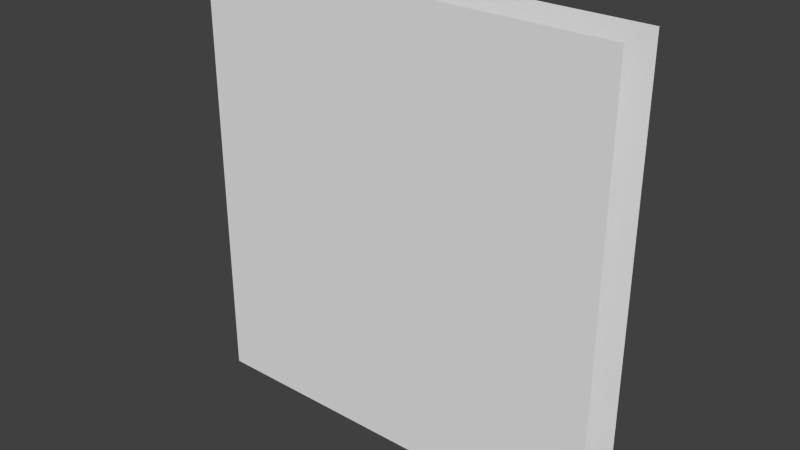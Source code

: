 # Source: aries_door.blend  (saved by Blender 2.75.0; exported with 4.5.12 LTS)
import bpy
from mathutils import Matrix  # noqa: F401  (used for matrix-valued properties, if any)

bpy.ops.wm.read_factory_settings(use_empty=True)
scene = bpy.context.scene
scene.name = 'Scene'

# ---- collections
col_collection_12 = bpy.data.collections.new('Collection 12'); scene.collection.children.link(col_collection_12)

# ---- materials (node trees are filled in below, after node groups)
mat_aries_door = bpy.data.materials.new('aries_door')
mat_aries_door.alpha_threshold = 0.0
mat_aries_door.use_transparent_shadow = False
mat_aries_door.roughness = 0.5

# ---- material node trees

# ---- world
world_world = bpy.data.worlds.new('World'); scene.world = world_world
world_world.color = (0.05088, 0.05088, 0.05088)
world_world.use_sun_shadow = False
world_world.sun_shadow_jitter_overblur = 0.0
world_world.cycles.sampling_method = 'MANUAL'
world_world.cycles.sample_map_resolution = 256

# ---- meshes
me_cube_045 = bpy.data.meshes.new('Cube.045')
me_cube_045.from_pydata([(-0.2409, 2.039, -2.428), (0.2409, 2.039, -2.428), (0.2409, 2.039, 1.827), (-0.2409, 2.039, 1.827), (-0.2409, 1.02, -2.428), (-0.2409, 1.02, 1.827), (0.2409, 1.02, -2.428), (0.2409, 1.02, 1.827)], [], [(5, 3, 0, 4), (2, 7, 6, 1)])
me_cube_045.polygons.foreach_set('use_smooth', [True] * 2)
_uv = me_cube_045.uv_layers.new(name='UVMap')
_uv.uv.foreach_set('vector', [0.6251, 0.5216, 0.5001, 0.5216, 0.5001, 0.0001021, 0.6251, 0.0001021, 0.4999, 0.5216, 0.3749, 0.5216, 0.3749, 0.0001021, 0.4999, 0.0001021])
me_cube_045.materials.append(mat_aries_door)
me_cube_045.use_remesh_preserve_volume = False
me_cube_045.use_remesh_preserve_attributes = False
me_cube_045.use_mirror_vertex_groups = False
me_cube_045.update()
me_cube_046 = bpy.data.meshes.new('Cube.046')
me_cube_046.from_pydata([(-0.2409, 1.02, -2.428), (-0.2409, 0.0, -2.428), (-0.2409, 0.0, 1.827), (-0.2409, 1.02, 1.827), (0.2409, 0.0, -2.428), (0.2409, 1.02, -2.428), (0.2409, 1.02, 1.827), (0.2409, 0.0, 1.827)], [], [(2, 3, 0, 1), (6, 7, 4, 5)])
me_cube_046.polygons.foreach_set('use_smooth', [True] * 2)
_uv = me_cube_046.uv_layers.new(name='UVMap')
_uv.uv.foreach_set('vector', [0.75, 0.5216, 0.6251, 0.5216, 0.6251, 0.0001021, 0.75, 0.0001021, 0.3749, 0.5216, 0.25, 0.5216, 0.25, 0.0001021, 0.3749, 0.0001021])
me_cube_046.materials.append(mat_aries_door)
me_cube_046.use_remesh_preserve_volume = False
me_cube_046.use_remesh_preserve_attributes = False
me_cube_046.use_mirror_vertex_groups = False
me_cube_046.update()
me_cube_047 = bpy.data.meshes.new('Cube.047')
me_cube_047.from_pydata([(-0.2409, 0.0, -2.428), (-0.2409, -1.02, -2.428), (-0.2409, -1.02, 1.827), (-0.2409, 0.0, 1.827), (0.2409, -1.02, -2.428), (0.2409, 0.0, -2.428), (0.2409, 0.0, 1.827), (0.2409, -1.02, 1.827)], [], [(2, 3, 0, 1), (6, 7, 4, 5)])
me_cube_047.polygons.foreach_set('use_smooth', [True] * 2)
_uv = me_cube_047.uv_layers.new(name='UVMap')
_uv.uv.foreach_set('vector', [0.8749, 0.5216, 0.75, 0.5216, 0.75, 0.0001021, 0.8749, 0.0001021, 0.25, 0.5216, 0.1251, 0.5216, 0.1251, 0.0001021, 0.25, 0.0001021])
me_cube_047.materials.append(mat_aries_door)
me_cube_047.use_remesh_preserve_volume = False
me_cube_047.use_remesh_preserve_attributes = False
me_cube_047.use_mirror_vertex_groups = False
me_cube_047.update()
me_cube_048 = bpy.data.meshes.new('Cube.048')
me_cube_048.from_pydata([(-0.2409, -2.039, -2.428), (0.2409, -2.039, -2.428), (0.2409, -2.039, 1.827), (-0.2409, -2.039, 1.827), (-0.2409, -1.02, -2.428), (-0.2409, -1.02, 1.827), (0.2409, -1.02, -2.428), (0.2409, -1.02, 1.827)], [], [(7, 2, 1, 6), (3, 5, 4, 0)])
me_cube_048.polygons.foreach_set('use_smooth', [True] * 2)
_uv = me_cube_048.uv_layers.new(name='UVMap')
_uv.uv.foreach_set('vector', [0.1251, 0.5216, 0.0001022, 0.5216, 0.0001021, 0.0001021, 0.1251, 0.0001021, 0.9999, 0.5216, 0.8749, 0.5216, 0.8749, 0.0001021, 0.9999, 0.0001021])
me_cube_048.materials.append(mat_aries_door)
me_cube_048.use_remesh_preserve_volume = False
me_cube_048.use_remesh_preserve_attributes = False
me_cube_048.use_mirror_vertex_groups = False
me_cube_048.update()
arm_armature = bpy.data.armatures.new('Armature')  # bones are not reproduced

# ---- objects
ob_aries_door = bpy.data.objects.new('aries_door', None)
ob_aries_door_armature = bpy.data.objects.new('aries_door_armature', arm_armature)
ob_aries_center_000 = bpy.data.objects.new('aries_center.000', me_cube_045)
ob_aries_center_001 = bpy.data.objects.new('aries_center.001', me_cube_046)
ob_aries_center_002 = bpy.data.objects.new('aries_center.002', me_cube_047)
ob_aries_center_003 = bpy.data.objects.new('aries_center.003', me_cube_048)

# ---- transforms, parenting, visibility, modifiers, constraints
ob_aries_door.location = (-102.3, -56.57, 1.492)
ob_aries_door.rotation_euler = (0.0, -0.0, 4.712)
ob_aries_door.scale = (0.6634, 0.6634, 0.6634)
ob_aries_door.empty_image_offset = (0.0, 0.0)
ob_aries_door.lineart.crease_threshold = 0.0
ob_aries_door_armature.parent = ob_aries_door
ob_aries_door_armature.matrix_parent_inverse = Matrix(((1.0, 0.0, 0.0, 119.0), (0.0, 1.0, 0.0, 50.32), (0.0, 0.0, 1.0, -2.335), (0.0, 0.0, 0.0, 1.0)))
ob_aries_door_armature.location = (-124.2, -18.57, 0.7441)
ob_aries_door_armature.show_in_front = True
ob_aries_door_armature.lineart.crease_threshold = 0.0
ob_aries_center_000.parent = ob_aries_door_armature
ob_aries_center_000.matrix_parent_inverse = Matrix(((1.0, 0.0, 0.0, 124.2), (0.0, 1.0, 0.0, 18.57), (0.0, 0.0, 1.0, -0.7441), (0.0, 0.0, 0.0, 1.0)))
ob_aries_center_000.location = (-119.0, -50.32, 2.099)
ob_aries_center_000.lineart.crease_threshold = 0.0
_vg = ob_aries_center_000.vertex_groups.new(name='bone_aries.L1')
for _i, _w in zip([0, 1, 2, 3, 4, 5, 6, 7], [1.0, 1.0, 1.0, 1.0, 1.0, 1.0, 1.0, 1.0]): _vg.add([_i], _w, 'REPLACE')
_m = ob_aries_center_000.modifiers.new('EdgeSplit', 'EDGE_SPLIT')
_m = ob_aries_center_000.modifiers.new('Armature', 'ARMATURE')
_m.object = ob_aries_door_armature
ob_aries_center_001.parent = ob_aries_door_armature
ob_aries_center_001.matrix_parent_inverse = Matrix(((1.0, 0.0, 0.0, 124.2), (0.0, 1.0, 0.0, 18.57), (0.0, 0.0, 1.0, -0.7441), (0.0, 0.0, 0.0, 1.0)))
ob_aries_center_001.location = (-119.0, -50.32, 2.099)
ob_aries_center_001.lineart.crease_threshold = 0.0
_vg = ob_aries_center_001.vertex_groups.new(name='bone_aries.L2')
_vg.add([0, 1, 2, 3, 4, 5, 6, 7], 1.0, 'REPLACE')
_m = ob_aries_center_001.modifiers.new('EdgeSplit', 'EDGE_SPLIT')
_m = ob_aries_center_001.modifiers.new('Armature', 'ARMATURE')
_m.object = ob_aries_door_armature
ob_aries_center_002.parent = ob_aries_door_armature
ob_aries_center_002.matrix_parent_inverse = Matrix(((1.0, 0.0, 0.0, 124.2), (0.0, 1.0, 0.0, 18.57), (0.0, 0.0, 1.0, -0.7441), (0.0, 0.0, 0.0, 1.0)))
ob_aries_center_002.location = (-119.0, -50.32, 2.099)
ob_aries_center_002.lineart.crease_threshold = 0.0
_vg = ob_aries_center_002.vertex_groups.new(name='bone_aries.R1')
_vg.add([0, 1, 2, 3, 4, 5, 6, 7], 1.0, 'REPLACE')
_m = ob_aries_center_002.modifiers.new('EdgeSplit', 'EDGE_SPLIT')
_m = ob_aries_center_002.modifiers.new('Armature', 'ARMATURE')
_m.object = ob_aries_door_armature
ob_aries_center_003.parent = ob_aries_door_armature
ob_aries_center_003.matrix_parent_inverse = Matrix(((1.0, 0.0, 0.0, 124.2), (0.0, 1.0, 0.0, 18.57), (0.0, 0.0, 1.0, -0.7441), (0.0, 0.0, 0.0, 1.0)))
ob_aries_center_003.location = (-119.0, -50.32, 2.099)
ob_aries_center_003.lineart.crease_threshold = 0.0
_vg = ob_aries_center_003.vertex_groups.new(name='bone_aries.R2')
_vg.add([0, 1, 2, 3, 4, 5, 6, 7], 1.0, 'REPLACE')
_m = ob_aries_center_003.modifiers.new('EdgeSplit', 'EDGE_SPLIT')
_m = ob_aries_center_003.modifiers.new('Armature', 'ARMATURE')
_m.object = ob_aries_door_armature

# ---- collection membership
col_collection_12.objects.link(ob_aries_door)
col_collection_12.objects.link(ob_aries_door_armature)
col_collection_12.objects.link(ob_aries_center_000)
col_collection_12.objects.link(ob_aries_center_001)
col_collection_12.objects.link(ob_aries_center_002)
col_collection_12.objects.link(ob_aries_center_003)

# ---- scene / render settings (as saved in the file)
scene.frame_start = 1; scene.frame_end = 250; scene.frame_set(1)
scene.render.engine = 'BLENDER_EEVEE_NEXT'
scene.render.resolution_percentage = 50
scene.render.dither_intensity = 0.0
scene.cycles.use_denoising = False
scene.cycles.samples = 10
scene.cycles.sampling_pattern = 'TABULATED_SOBOL'
scene.cycles.light_sampling_threshold = 0.0
scene.cycles.use_adaptive_sampling = False
scene.cycles.use_light_tree = False
scene.cycles.blur_glossy = 0.0
scene.cycles.pixel_filter_type = 'GAUSSIAN'
scene.cycles.sample_clamp_indirect = 0.0
scene.view_settings.view_transform = 'Standard'
bpy.context.view_layer.update()

# ---- added for rendering (the .blend has no active camera and no usable light): camera, sun
cam_auto = bpy.data.cameras.new('AutoCamera')
cam_auto.lens = 50.0
cam_auto.sensor_width = 36.0
cam_auto.clip_end = 1000.0
ob_auto_camera = bpy.data.objects.new('AutoCamera', cam_auto)
scene.collection.objects.link(ob_auto_camera)
ob_auto_camera.location = (-98.719, -60.9211, 4.04082)
ob_auto_camera.rotation_euler = (1.09748, -7.21219e-08, 0.694738)
scene.camera = ob_auto_camera
light_auto_sun = bpy.data.lights.new('AutoSun', 'SUN')
light_auto_sun.energy = 3.0
light_auto_sun.angle = 0.0523599
ob_auto_sun = bpy.data.objects.new('AutoSun', light_auto_sun)
scene.collection.objects.link(ob_auto_sun)
ob_auto_sun.rotation_euler = (0.872665, 0.174533, 0.523599)
bpy.context.view_layer.update()
